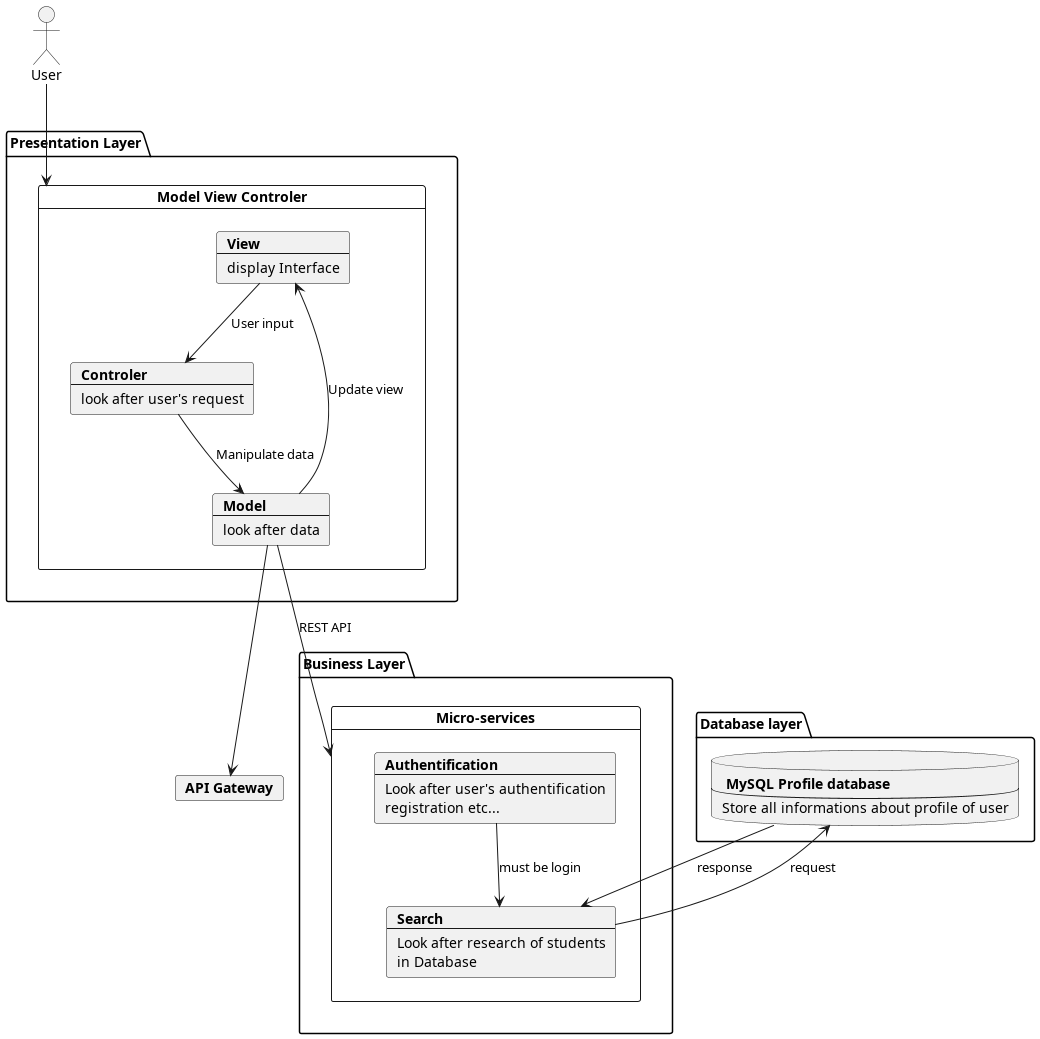

The diagram above was rendered by PlantUML. Its source (embedded in the PNG):
@startuml
actor User
package "Presentation Layer" {
card "Model View Controler" as MVC {
    card View [
    <b>View
    ----
    display Interface
    ]
    card Model [
    <b>Model
    ----
    look after data
    ]
    card Controler [
    <b>Controler
    ----
    look after user's request
    ]
    View --> Controler : User input
    Controler --> Model : Manipulate data
    Model --> View : Update view
}
}
card api [
    <b>API Gateway
]
Model --> api
package "Database layer" {
database user [
<b> MySQL Profile database
---
Store all informations about profile of user
]
}
package "Business Layer" {
card "Micro-services" as MS {
card auth [
<b>Authentification
----
Look after user's authentification
registration etc...
]
card search [
<b>Search
---
Look after research of students
in Database
]
auth --> search : must be login
search --> user : request
user --> search : response
}
}

Model --> MS : REST API

User --> MVC

@enduml